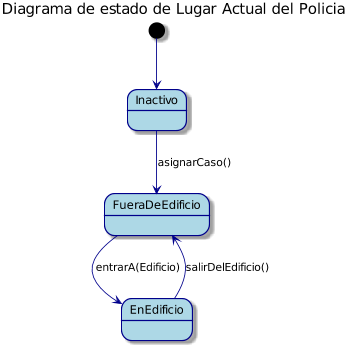

The diagram above was rendered by PlantUML. Its source (embedded in the PNG):
@startuml
skinparam classAttributeIconSize 0
skinparam backgroundColor White
skinparam RoundCorner 10
skinparam Shadowing true
skinparam ArrowColor DarkBlue
skinparam SequenceLifeLineBorderColor DarkBlue
skinparam SequenceLoopBackgroundColor DarkBlue

skinparam state {
    ArrowColor DarkBlue
    BackgroundColor LightBlue
    BorderColor DarkBlue
}

title Diagrama de estado de Lugar Actual del Policia 

scale 350 width
[*] --> Inactivo


Inactivo --> FueraDeEdificio : asignarCaso()
FueraDeEdificio --> EnEdificio : entrarA(Edificio)
EnEdificio --> FueraDeEdificio : salirDelEdificio()

}
@enduml